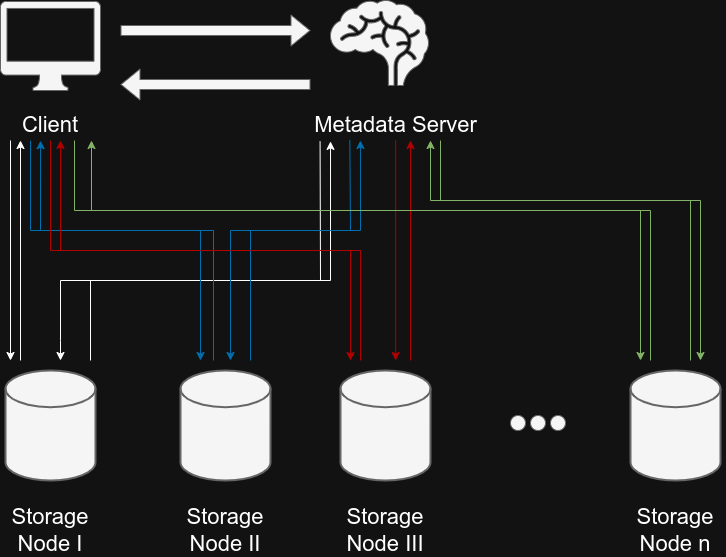

The diagram above was exported from draw.io. Its source (the exported page's mxGraphModel, read from the mxfile embedded in the PNG):
<mxGraphModel dx="436" dy="306" grid="1" gridSize="10" guides="1" tooltips="1" connect="1" arrows="1" fold="1" page="1" pageScale="1" pageWidth="827" pageHeight="1169" math="0" shadow="0">
  <root>
    <mxCell id="0" />
    <mxCell id="1" parent="0" />
    <mxCell id="gASbrLWWTuQHlLPoA-dh-1" value="" style="shape=mxgraph.signs.healthcare.brain;html=1;pointerEvents=1;fillColor=#f5f5f5;strokeColor=#666666;verticalLabelPosition=bottom;verticalAlign=top;align=center;fontColor=#333333;" parent="1" vertex="1">
      <mxGeometry x="370" y="40" width="98" height="85" as="geometry" />
    </mxCell>
    <mxCell id="gASbrLWWTuQHlLPoA-dh-2" value="" style="sketch=0;pointerEvents=1;shadow=0;dashed=0;html=1;strokeColor=#666666;fillColor=#f5f5f5;labelPosition=center;verticalLabelPosition=bottom;verticalAlign=top;outlineConnect=0;align=center;shape=mxgraph.office.devices.mac_client;fontColor=#333333;" parent="1" vertex="1">
      <mxGeometry x="40" y="41" width="100" height="89" as="geometry" />
    </mxCell>
    <mxCell id="gASbrLWWTuQHlLPoA-dh-3" value="" style="strokeWidth=2;html=1;shape=mxgraph.flowchart.database;whiteSpace=wrap;fillColor=#f5f5f5;fontColor=#333333;strokeColor=#666666;" parent="1" vertex="1">
      <mxGeometry x="45" y="410" width="90" height="110" as="geometry" />
    </mxCell>
    <mxCell id="gASbrLWWTuQHlLPoA-dh-4" value="" style="strokeWidth=2;html=1;shape=mxgraph.flowchart.database;whiteSpace=wrap;fillColor=#f5f5f5;fontColor=#333333;strokeColor=#666666;" parent="1" vertex="1">
      <mxGeometry x="220" y="410" width="90" height="110" as="geometry" />
    </mxCell>
    <mxCell id="gASbrLWWTuQHlLPoA-dh-5" value="" style="strokeWidth=2;html=1;shape=mxgraph.flowchart.database;whiteSpace=wrap;fillColor=#f5f5f5;fontColor=#333333;strokeColor=#666666;" parent="1" vertex="1">
      <mxGeometry x="380" y="410" width="90" height="110" as="geometry" />
    </mxCell>
    <mxCell id="gASbrLWWTuQHlLPoA-dh-7" value="" style="strokeWidth=2;html=1;shape=mxgraph.flowchart.database;whiteSpace=wrap;fillColor=#f5f5f5;fontColor=#333333;strokeColor=#666666;" parent="1" vertex="1">
      <mxGeometry x="670" y="410" width="90" height="110" as="geometry" />
    </mxCell>
    <mxCell id="gASbrLWWTuQHlLPoA-dh-8" value="" style="ellipse;whiteSpace=wrap;html=1;aspect=fixed;fillColor=#f5f5f5;fontColor=#333333;strokeColor=#666666;" parent="1" vertex="1">
      <mxGeometry x="550" y="455" width="15" height="15" as="geometry" />
    </mxCell>
    <mxCell id="gASbrLWWTuQHlLPoA-dh-11" value="" style="ellipse;whiteSpace=wrap;html=1;aspect=fixed;fillColor=#f5f5f5;fontColor=#333333;strokeColor=#666666;" parent="1" vertex="1">
      <mxGeometry x="570" y="455" width="15" height="15" as="geometry" />
    </mxCell>
    <mxCell id="gASbrLWWTuQHlLPoA-dh-12" value="" style="ellipse;whiteSpace=wrap;html=1;aspect=fixed;fillColor=#f5f5f5;fontColor=#333333;strokeColor=#666666;" parent="1" vertex="1">
      <mxGeometry x="590" y="455" width="15" height="15" as="geometry" />
    </mxCell>
    <mxCell id="gASbrLWWTuQHlLPoA-dh-13" value="&lt;font style=&quot;font-size: 22px;&quot;&gt;Client&lt;/font&gt;" style="text;strokeColor=none;align=center;fillColor=none;html=1;verticalAlign=middle;whiteSpace=wrap;rounded=0;" parent="1" vertex="1">
      <mxGeometry x="60" y="150" width="60" height="30" as="geometry" />
    </mxCell>
    <mxCell id="gASbrLWWTuQHlLPoA-dh-14" value="&lt;font style=&quot;font-size: 22px;&quot;&gt;Metadata Server&lt;/font&gt;" style="text;strokeColor=none;align=center;fillColor=none;html=1;verticalAlign=middle;whiteSpace=wrap;rounded=0;" parent="1" vertex="1">
      <mxGeometry x="350" y="150" width="171" height="30" as="geometry" />
    </mxCell>
    <mxCell id="gASbrLWWTuQHlLPoA-dh-15" value="&lt;font style=&quot;font-size: 22px;&quot;&gt;Storage Node I&lt;/font&gt;" style="text;strokeColor=none;align=center;fillColor=none;html=1;verticalAlign=middle;whiteSpace=wrap;rounded=0;" parent="1" vertex="1">
      <mxGeometry x="40" y="555" width="100" height="30" as="geometry" />
    </mxCell>
    <mxCell id="gASbrLWWTuQHlLPoA-dh-16" value="&lt;font style=&quot;font-size: 22px;&quot;&gt;Storage Node II&lt;/font&gt;" style="text;strokeColor=none;align=center;fillColor=none;html=1;verticalAlign=middle;whiteSpace=wrap;rounded=0;" parent="1" vertex="1">
      <mxGeometry x="215" y="555" width="100" height="30" as="geometry" />
    </mxCell>
    <mxCell id="gASbrLWWTuQHlLPoA-dh-17" value="&lt;font style=&quot;font-size: 22px;&quot;&gt;Storage Node III&lt;/font&gt;" style="text;strokeColor=none;align=center;fillColor=none;html=1;verticalAlign=middle;whiteSpace=wrap;rounded=0;" parent="1" vertex="1">
      <mxGeometry x="375" y="555" width="100" height="30" as="geometry" />
    </mxCell>
    <mxCell id="gASbrLWWTuQHlLPoA-dh-18" value="&lt;font style=&quot;font-size: 22px;&quot;&gt;Storage Node n&lt;/font&gt;" style="text;strokeColor=none;align=center;fillColor=none;html=1;verticalAlign=middle;whiteSpace=wrap;rounded=0;" parent="1" vertex="1">
      <mxGeometry x="665" y="555" width="100" height="30" as="geometry" />
    </mxCell>
    <mxCell id="gASbrLWWTuQHlLPoA-dh-19" value="" style="shape=flexArrow;endArrow=classic;html=1;rounded=0;fillColor=#f5f5f5;strokeColor=#666666;" parent="1" edge="1">
      <mxGeometry width="50" height="50" relative="1" as="geometry">
        <mxPoint x="160" y="70" as="sourcePoint" />
        <mxPoint x="350" y="70" as="targetPoint" />
      </mxGeometry>
    </mxCell>
    <mxCell id="gASbrLWWTuQHlLPoA-dh-20" value="" style="shape=flexArrow;endArrow=classic;html=1;rounded=0;fillColor=#f5f5f5;strokeColor=#666666;" parent="1" edge="1">
      <mxGeometry width="50" height="50" relative="1" as="geometry">
        <mxPoint x="350" y="124" as="sourcePoint" />
        <mxPoint x="160" y="124" as="targetPoint" />
      </mxGeometry>
    </mxCell>
    <mxCell id="gASbrLWWTuQHlLPoA-dh-21" value="" style="endArrow=classic;html=1;rounded=0;" parent="1" edge="1">
      <mxGeometry width="50" height="50" relative="1" as="geometry">
        <mxPoint x="50" y="180" as="sourcePoint" />
        <mxPoint x="50" y="400" as="targetPoint" />
      </mxGeometry>
    </mxCell>
    <mxCell id="gASbrLWWTuQHlLPoA-dh-22" value="" style="endArrow=classic;html=1;rounded=0;" parent="1" edge="1">
      <mxGeometry width="50" height="50" relative="1" as="geometry">
        <mxPoint x="60" y="400" as="sourcePoint" />
        <mxPoint x="60" y="180" as="targetPoint" />
      </mxGeometry>
    </mxCell>
    <mxCell id="gASbrLWWTuQHlLPoA-dh-23" value="" style="endArrow=classic;html=1;rounded=0;entryX=0.117;entryY=1.03;entryDx=0;entryDy=0;entryPerimeter=0;" parent="1" target="gASbrLWWTuQHlLPoA-dh-14" edge="1">
      <mxGeometry width="50" height="50" relative="1" as="geometry">
        <mxPoint x="130" y="400" as="sourcePoint" />
        <mxPoint x="400" y="180" as="targetPoint" />
        <Array as="points">
          <mxPoint x="130" y="320" />
          <mxPoint x="370" y="320" />
        </Array>
      </mxGeometry>
    </mxCell>
    <mxCell id="gASbrLWWTuQHlLPoA-dh-24" value="" style="endArrow=classic;html=1;rounded=0;exitX=0.056;exitY=1.034;exitDx=0;exitDy=0;exitPerimeter=0;" parent="1" source="gASbrLWWTuQHlLPoA-dh-14" edge="1">
      <mxGeometry width="50" height="50" relative="1" as="geometry">
        <mxPoint x="360" y="190" as="sourcePoint" />
        <mxPoint x="100" y="400" as="targetPoint" />
        <Array as="points">
          <mxPoint x="360" y="320" />
          <mxPoint x="100" y="320" />
          <mxPoint x="100" y="380" />
        </Array>
      </mxGeometry>
    </mxCell>
    <mxCell id="gASbrLWWTuQHlLPoA-dh-26" value="" style="endArrow=classic;html=1;rounded=0;fillColor=#1ba1e2;strokeColor=#006EAF;exitX=0.167;exitY=1.006;exitDx=0;exitDy=0;exitPerimeter=0;" parent="1" source="gASbrLWWTuQHlLPoA-dh-13" edge="1">
      <mxGeometry width="50" height="50" relative="1" as="geometry">
        <mxPoint x="430" y="350" as="sourcePoint" />
        <mxPoint x="240" y="400" as="targetPoint" />
        <Array as="points">
          <mxPoint x="70" y="270" />
          <mxPoint x="240" y="270" />
        </Array>
      </mxGeometry>
    </mxCell>
    <mxCell id="gASbrLWWTuQHlLPoA-dh-27" value="" style="endArrow=classic;html=1;rounded=0;fillColor=#1ba1e2;strokeColor=#006EAF;exitX=0.617;exitY=1.1;exitDx=0;exitDy=0;exitPerimeter=0;entryX=0.334;entryY=1.006;entryDx=0;entryDy=0;entryPerimeter=0;" parent="1" target="gASbrLWWTuQHlLPoA-dh-13" edge="1">
      <mxGeometry width="50" height="50" relative="1" as="geometry">
        <mxPoint x="253" y="400" as="sourcePoint" />
        <mxPoint x="110" y="183" as="targetPoint" />
        <Array as="points">
          <mxPoint x="253" y="270" />
          <mxPoint x="80" y="270" />
        </Array>
      </mxGeometry>
    </mxCell>
    <mxCell id="gASbrLWWTuQHlLPoA-dh-28" value="" style="endArrow=classic;html=1;rounded=0;fillColor=#1ba1e2;strokeColor=#006EAF;entryX=0.292;entryY=1;entryDx=0;entryDy=0;entryPerimeter=0;" parent="1" target="gASbrLWWTuQHlLPoA-dh-14" edge="1">
      <mxGeometry width="50" height="50" relative="1" as="geometry">
        <mxPoint x="290" y="400" as="sourcePoint" />
        <mxPoint x="315" y="180" as="targetPoint" />
        <Array as="points">
          <mxPoint x="290" y="270" />
          <mxPoint x="400" y="270" />
        </Array>
      </mxGeometry>
    </mxCell>
    <mxCell id="gASbrLWWTuQHlLPoA-dh-29" value="" style="endArrow=classic;html=1;rounded=0;fillColor=#1ba1e2;strokeColor=#006EAF;entryX=0.179;entryY=1.069;entryDx=0;entryDy=0;entryPerimeter=0;exitX=0.23;exitY=0.98;exitDx=0;exitDy=0;exitPerimeter=0;" parent="1" source="gASbrLWWTuQHlLPoA-dh-14" edge="1">
      <mxGeometry width="50" height="50" relative="1" as="geometry">
        <mxPoint x="420" y="200" as="sourcePoint" />
        <mxPoint x="270" y="400" as="targetPoint" />
        <Array as="points">
          <mxPoint x="390" y="270" />
          <mxPoint x="270" y="270" />
        </Array>
      </mxGeometry>
    </mxCell>
    <mxCell id="gASbrLWWTuQHlLPoA-dh-30" value="" style="endArrow=classic;html=1;rounded=0;fillColor=#e51400;strokeColor=#B20000;exitX=0.167;exitY=1.006;exitDx=0;exitDy=0;exitPerimeter=0;" parent="1" edge="1">
      <mxGeometry width="50" height="50" relative="1" as="geometry">
        <mxPoint x="90" y="180" as="sourcePoint" />
        <mxPoint x="390" y="400" as="targetPoint" />
        <Array as="points">
          <mxPoint x="90" y="290" />
          <mxPoint x="390" y="290" />
        </Array>
      </mxGeometry>
    </mxCell>
    <mxCell id="gASbrLWWTuQHlLPoA-dh-31" value="" style="endArrow=classic;html=1;rounded=0;fillColor=#e51400;strokeColor=#B20000;exitX=0.167;exitY=1.006;exitDx=0;exitDy=0;exitPerimeter=0;" parent="1" edge="1">
      <mxGeometry width="50" height="50" relative="1" as="geometry">
        <mxPoint x="400" y="400" as="sourcePoint" />
        <mxPoint x="100" y="180" as="targetPoint" />
        <Array as="points">
          <mxPoint x="400" y="290" />
          <mxPoint x="100" y="290" />
        </Array>
      </mxGeometry>
    </mxCell>
    <mxCell id="gASbrLWWTuQHlLPoA-dh-32" value="" style="endArrow=classic;html=1;rounded=0;fillColor=#e51400;strokeColor=#B20000;" parent="1" edge="1">
      <mxGeometry width="50" height="50" relative="1" as="geometry">
        <mxPoint x="435.17" y="180" as="sourcePoint" />
        <mxPoint x="435.17" y="400" as="targetPoint" />
      </mxGeometry>
    </mxCell>
    <mxCell id="gASbrLWWTuQHlLPoA-dh-33" value="" style="endArrow=classic;html=1;rounded=0;fillColor=#e51400;strokeColor=#B20000;" parent="1" edge="1">
      <mxGeometry width="50" height="50" relative="1" as="geometry">
        <mxPoint x="450" y="400" as="sourcePoint" />
        <mxPoint x="450" y="180" as="targetPoint" />
      </mxGeometry>
    </mxCell>
    <mxCell id="gASbrLWWTuQHlLPoA-dh-34" value="" style="endArrow=classic;html=1;rounded=0;fillColor=#d5e8d4;strokeColor=#82b366;exitX=0.167;exitY=1.006;exitDx=0;exitDy=0;exitPerimeter=0;gradientColor=#97d077;" parent="1" edge="1">
      <mxGeometry width="50" height="50" relative="1" as="geometry">
        <mxPoint x="114" y="180" as="sourcePoint" />
        <mxPoint x="680" y="400" as="targetPoint" />
        <Array as="points">
          <mxPoint x="114" y="250" />
          <mxPoint x="680" y="250" />
        </Array>
      </mxGeometry>
    </mxCell>
    <mxCell id="gASbrLWWTuQHlLPoA-dh-35" value="" style="endArrow=classic;html=1;rounded=0;fillColor=#d5e8d4;strokeColor=#82b366;gradientColor=#97d077;" parent="1" edge="1">
      <mxGeometry width="50" height="50" relative="1" as="geometry">
        <mxPoint x="690" y="400" as="sourcePoint" />
        <mxPoint x="131" y="180" as="targetPoint" />
        <Array as="points">
          <mxPoint x="690" y="250" />
          <mxPoint x="131" y="250" />
        </Array>
      </mxGeometry>
    </mxCell>
    <mxCell id="gASbrLWWTuQHlLPoA-dh-36" value="" style="endArrow=classic;html=1;rounded=0;fillColor=#d5e8d4;strokeColor=#82b366;gradientColor=#97d077;" parent="1" edge="1">
      <mxGeometry width="50" height="50" relative="1" as="geometry">
        <mxPoint x="730" y="400" as="sourcePoint" />
        <mxPoint x="470" y="180" as="targetPoint" />
        <Array as="points">
          <mxPoint x="730" y="240" />
          <mxPoint x="470" y="240" />
        </Array>
      </mxGeometry>
    </mxCell>
    <mxCell id="gASbrLWWTuQHlLPoA-dh-38" value="" style="endArrow=classic;html=1;rounded=0;fillColor=#d5e8d4;strokeColor=#82b366;gradientColor=#97d077;" parent="1" edge="1">
      <mxGeometry width="50" height="50" relative="1" as="geometry">
        <mxPoint x="480" y="180" as="sourcePoint" />
        <mxPoint x="740" y="400" as="targetPoint" />
        <Array as="points">
          <mxPoint x="480" y="240" />
          <mxPoint x="740" y="240" />
        </Array>
      </mxGeometry>
    </mxCell>
  </root>
</mxGraphModel>